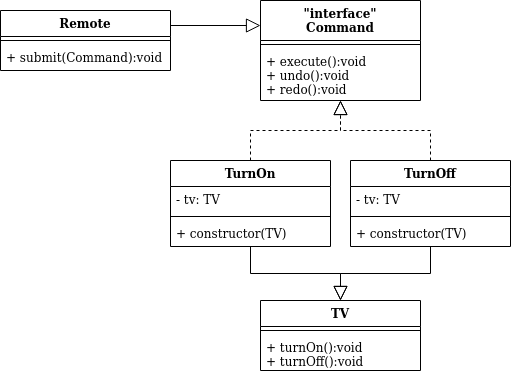

The diagram above was exported from draw.io. Its source (the exported page's mxGraphModel, read from the mxfile embedded in the PNG):
<mxGraphModel dx="782" dy="422" grid="1" gridSize="10" guides="1" tooltips="1" connect="1" arrows="1" fold="1" page="1" pageScale="1" pageWidth="827" pageHeight="1169" math="0" shadow="0">
  <root>
    <mxCell id="WIyWlLk6GJQsqaUBKTNV-0" />
    <mxCell id="WIyWlLk6GJQsqaUBKTNV-1" parent="WIyWlLk6GJQsqaUBKTNV-0" />
    <mxCell id="9aio-8XvNqxDglI2mTDg-0" value="Remote" style="swimlane;fontStyle=1;align=center;verticalAlign=top;childLayout=stackLayout;horizontal=1;startSize=26;horizontalStack=0;resizeParent=1;resizeParentMax=0;resizeLast=0;collapsible=1;marginBottom=0;" vertex="1" parent="WIyWlLk6GJQsqaUBKTNV-1">
      <mxGeometry x="70" y="170" width="170" height="60" as="geometry" />
    </mxCell>
    <mxCell id="9aio-8XvNqxDglI2mTDg-2" value="" style="line;strokeWidth=1;fillColor=none;align=left;verticalAlign=middle;spacingTop=-1;spacingLeft=3;spacingRight=3;rotatable=0;labelPosition=right;points=[];portConstraint=eastwest;" vertex="1" parent="9aio-8XvNqxDglI2mTDg-0">
      <mxGeometry y="26" width="170" height="8" as="geometry" />
    </mxCell>
    <mxCell id="9aio-8XvNqxDglI2mTDg-3" value="+ submit(Command):void" style="text;strokeColor=none;fillColor=none;align=left;verticalAlign=top;spacingLeft=4;spacingRight=4;overflow=hidden;rotatable=0;points=[[0,0.5],[1,0.5]];portConstraint=eastwest;" vertex="1" parent="9aio-8XvNqxDglI2mTDg-0">
      <mxGeometry y="34" width="170" height="26" as="geometry" />
    </mxCell>
    <mxCell id="9aio-8XvNqxDglI2mTDg-4" value="&quot;interface&quot;&#10;Command&#10;" style="swimlane;fontStyle=1;align=center;verticalAlign=top;childLayout=stackLayout;horizontal=1;startSize=40;horizontalStack=0;resizeParent=1;resizeParentMax=0;resizeLast=0;collapsible=1;marginBottom=0;" vertex="1" parent="WIyWlLk6GJQsqaUBKTNV-1">
      <mxGeometry x="330" y="160" width="160" height="100" as="geometry" />
    </mxCell>
    <mxCell id="9aio-8XvNqxDglI2mTDg-6" value="" style="line;strokeWidth=1;fillColor=none;align=left;verticalAlign=middle;spacingTop=-1;spacingLeft=3;spacingRight=3;rotatable=0;labelPosition=right;points=[];portConstraint=eastwest;" vertex="1" parent="9aio-8XvNqxDglI2mTDg-4">
      <mxGeometry y="40" width="160" height="8" as="geometry" />
    </mxCell>
    <mxCell id="9aio-8XvNqxDglI2mTDg-7" value="+ execute():void&#10;+ undo():void&#10;+ redo():void" style="text;strokeColor=none;fillColor=none;align=left;verticalAlign=top;spacingLeft=4;spacingRight=4;overflow=hidden;rotatable=0;points=[[0,0.5],[1,0.5]];portConstraint=eastwest;" vertex="1" parent="9aio-8XvNqxDglI2mTDg-4">
      <mxGeometry y="48" width="160" height="52" as="geometry" />
    </mxCell>
    <mxCell id="9aio-8XvNqxDglI2mTDg-8" value="TurnOn" style="swimlane;fontStyle=1;align=center;verticalAlign=top;childLayout=stackLayout;horizontal=1;startSize=26;horizontalStack=0;resizeParent=1;resizeParentMax=0;resizeLast=0;collapsible=1;marginBottom=0;" vertex="1" parent="WIyWlLk6GJQsqaUBKTNV-1">
      <mxGeometry x="240" y="320" width="160" height="86" as="geometry" />
    </mxCell>
    <mxCell id="9aio-8XvNqxDglI2mTDg-9" value="- tv: TV" style="text;strokeColor=none;fillColor=none;align=left;verticalAlign=top;spacingLeft=4;spacingRight=4;overflow=hidden;rotatable=0;points=[[0,0.5],[1,0.5]];portConstraint=eastwest;" vertex="1" parent="9aio-8XvNqxDglI2mTDg-8">
      <mxGeometry y="26" width="160" height="26" as="geometry" />
    </mxCell>
    <mxCell id="9aio-8XvNqxDglI2mTDg-10" value="" style="line;strokeWidth=1;fillColor=none;align=left;verticalAlign=middle;spacingTop=-1;spacingLeft=3;spacingRight=3;rotatable=0;labelPosition=right;points=[];portConstraint=eastwest;" vertex="1" parent="9aio-8XvNqxDglI2mTDg-8">
      <mxGeometry y="52" width="160" height="8" as="geometry" />
    </mxCell>
    <mxCell id="9aio-8XvNqxDglI2mTDg-11" value="+ constructor(TV)" style="text;strokeColor=none;fillColor=none;align=left;verticalAlign=top;spacingLeft=4;spacingRight=4;overflow=hidden;rotatable=0;points=[[0,0.5],[1,0.5]];portConstraint=eastwest;" vertex="1" parent="9aio-8XvNqxDglI2mTDg-8">
      <mxGeometry y="60" width="160" height="26" as="geometry" />
    </mxCell>
    <mxCell id="9aio-8XvNqxDglI2mTDg-12" value="TurnOff" style="swimlane;fontStyle=1;align=center;verticalAlign=top;childLayout=stackLayout;horizontal=1;startSize=26;horizontalStack=0;resizeParent=1;resizeParentMax=0;resizeLast=0;collapsible=1;marginBottom=0;" vertex="1" parent="WIyWlLk6GJQsqaUBKTNV-1">
      <mxGeometry x="420" y="320" width="160" height="86" as="geometry" />
    </mxCell>
    <mxCell id="9aio-8XvNqxDglI2mTDg-13" value="- tv: TV" style="text;strokeColor=none;fillColor=none;align=left;verticalAlign=top;spacingLeft=4;spacingRight=4;overflow=hidden;rotatable=0;points=[[0,0.5],[1,0.5]];portConstraint=eastwest;" vertex="1" parent="9aio-8XvNqxDglI2mTDg-12">
      <mxGeometry y="26" width="160" height="26" as="geometry" />
    </mxCell>
    <mxCell id="9aio-8XvNqxDglI2mTDg-14" value="" style="line;strokeWidth=1;fillColor=none;align=left;verticalAlign=middle;spacingTop=-1;spacingLeft=3;spacingRight=3;rotatable=0;labelPosition=right;points=[];portConstraint=eastwest;" vertex="1" parent="9aio-8XvNqxDglI2mTDg-12">
      <mxGeometry y="52" width="160" height="8" as="geometry" />
    </mxCell>
    <mxCell id="9aio-8XvNqxDglI2mTDg-15" value="+ constructor(TV) " style="text;strokeColor=none;fillColor=none;align=left;verticalAlign=top;spacingLeft=4;spacingRight=4;overflow=hidden;rotatable=0;points=[[0,0.5],[1,0.5]];portConstraint=eastwest;" vertex="1" parent="9aio-8XvNqxDglI2mTDg-12">
      <mxGeometry y="60" width="160" height="26" as="geometry" />
    </mxCell>
    <mxCell id="9aio-8XvNqxDglI2mTDg-16" value="TV" style="swimlane;fontStyle=1;align=center;verticalAlign=top;childLayout=stackLayout;horizontal=1;startSize=26;horizontalStack=0;resizeParent=1;resizeParentMax=0;resizeLast=0;collapsible=1;marginBottom=0;" vertex="1" parent="WIyWlLk6GJQsqaUBKTNV-1">
      <mxGeometry x="330" y="460" width="160" height="70" as="geometry" />
    </mxCell>
    <mxCell id="9aio-8XvNqxDglI2mTDg-18" value="" style="line;strokeWidth=1;fillColor=none;align=left;verticalAlign=middle;spacingTop=-1;spacingLeft=3;spacingRight=3;rotatable=0;labelPosition=right;points=[];portConstraint=eastwest;" vertex="1" parent="9aio-8XvNqxDglI2mTDg-16">
      <mxGeometry y="26" width="160" height="8" as="geometry" />
    </mxCell>
    <mxCell id="9aio-8XvNqxDglI2mTDg-19" value="+ turnOn():void&#10;+ turnOff():void" style="text;strokeColor=none;fillColor=none;align=left;verticalAlign=top;spacingLeft=4;spacingRight=4;overflow=hidden;rotatable=0;points=[[0,0.5],[1,0.5]];portConstraint=eastwest;" vertex="1" parent="9aio-8XvNqxDglI2mTDg-16">
      <mxGeometry y="34" width="160" height="36" as="geometry" />
    </mxCell>
    <mxCell id="9aio-8XvNqxDglI2mTDg-21" value="" style="endArrow=block;dashed=1;endFill=0;endSize=12;html=1;exitX=0.5;exitY=0;exitDx=0;exitDy=0;entryX=0.5;entryY=1;entryDx=0;entryDy=0;edgeStyle=orthogonalEdgeStyle;rounded=0;" edge="1" parent="WIyWlLk6GJQsqaUBKTNV-1" source="9aio-8XvNqxDglI2mTDg-8" target="9aio-8XvNqxDglI2mTDg-4">
      <mxGeometry width="160" relative="1" as="geometry">
        <mxPoint x="320" y="300" as="sourcePoint" />
        <mxPoint x="480" y="300" as="targetPoint" />
      </mxGeometry>
    </mxCell>
    <mxCell id="9aio-8XvNqxDglI2mTDg-22" value="" style="endArrow=block;dashed=1;endFill=0;endSize=12;html=1;exitX=0.5;exitY=0;exitDx=0;exitDy=0;edgeStyle=orthogonalEdgeStyle;rounded=0;" edge="1" parent="WIyWlLk6GJQsqaUBKTNV-1" source="9aio-8XvNqxDglI2mTDg-12">
      <mxGeometry width="160" relative="1" as="geometry">
        <mxPoint x="320" y="300" as="sourcePoint" />
        <mxPoint x="410" y="260" as="targetPoint" />
      </mxGeometry>
    </mxCell>
    <mxCell id="9aio-8XvNqxDglI2mTDg-24" value="" style="endArrow=block;endFill=0;endSize=12;html=1;exitX=1;exitY=0.25;exitDx=0;exitDy=0;entryX=0;entryY=0.25;entryDx=0;entryDy=0;rounded=0;" edge="1" parent="WIyWlLk6GJQsqaUBKTNV-1" source="9aio-8XvNqxDglI2mTDg-0" target="9aio-8XvNqxDglI2mTDg-4">
      <mxGeometry width="160" relative="1" as="geometry">
        <mxPoint x="320" y="330" as="sourcePoint" />
        <mxPoint x="480" y="330" as="targetPoint" />
      </mxGeometry>
    </mxCell>
    <mxCell id="9aio-8XvNqxDglI2mTDg-25" value="" style="endArrow=block;endFill=0;endSize=12;html=1;exitX=0.5;exitY=1;exitDx=0;exitDy=0;entryX=0.5;entryY=0;entryDx=0;entryDy=0;rounded=0;edgeStyle=orthogonalEdgeStyle;" edge="1" parent="WIyWlLk6GJQsqaUBKTNV-1" source="9aio-8XvNqxDglI2mTDg-8" target="9aio-8XvNqxDglI2mTDg-16">
      <mxGeometry width="160" relative="1" as="geometry">
        <mxPoint x="320" y="330" as="sourcePoint" />
        <mxPoint x="480" y="330" as="targetPoint" />
      </mxGeometry>
    </mxCell>
    <mxCell id="9aio-8XvNqxDglI2mTDg-26" value="" style="endArrow=block;endFill=0;endSize=12;html=1;exitX=0.5;exitY=1;exitDx=0;exitDy=0;entryX=0.5;entryY=0;entryDx=0;entryDy=0;rounded=0;edgeStyle=orthogonalEdgeStyle;" edge="1" parent="WIyWlLk6GJQsqaUBKTNV-1" source="9aio-8XvNqxDglI2mTDg-12" target="9aio-8XvNqxDglI2mTDg-16">
      <mxGeometry width="160" relative="1" as="geometry">
        <mxPoint x="550" y="450" as="sourcePoint" />
        <mxPoint x="480" y="330" as="targetPoint" />
      </mxGeometry>
    </mxCell>
  </root>
</mxGraphModel>